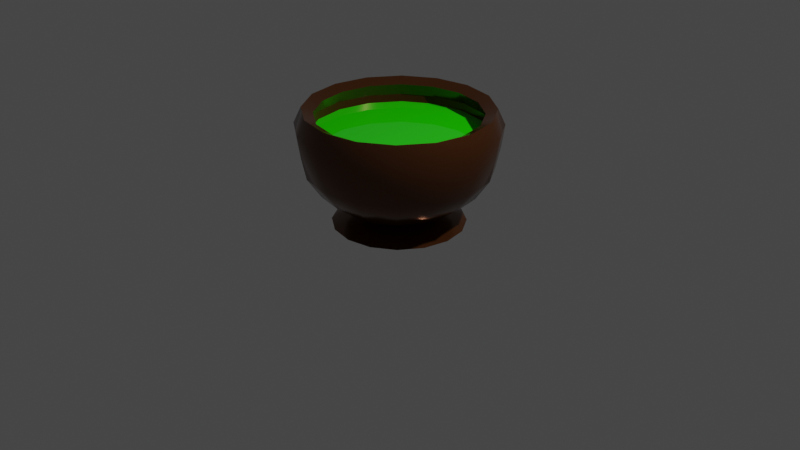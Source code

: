 # Source: Cauldron.blend  (saved by Blender 3.1.7; exported with 4.5.12 LTS)
import bpy
from mathutils import Matrix  # noqa: F401  (used for matrix-valued properties, if any)

bpy.ops.wm.read_factory_settings(use_empty=True)
scene = bpy.context.scene
scene.name = 'Scene'

# ---- collections
col_collection = bpy.data.collections.new('Collection'); scene.collection.children.link(col_collection)

# ---- materials (node trees are filled in below, after node groups)
mat_cauldronrimmat = bpy.data.materials.new('CauldronRimMat')
mat_cauldronrimmat.use_transparent_shadow = False
mat_material_001 = bpy.data.materials.new('Material.001')
mat_material_001.use_transparent_shadow = False

# ---- material node trees
mat_cauldronrimmat.use_nodes = True; mat_cauldronrimmat.node_tree.nodes.clear()
_N = mat_cauldronrimmat.node_tree.nodes; _L = mat_cauldronrimmat.node_tree.links
n0 = _N.new('ShaderNodeBsdfPrincipled'); n0.name = 'Principled BSDF'; n0.location = (10, 300)
n0.distribution = 'GGX'
n0.subsurface_method = 'RANDOM_WALK_SKIN'
n0.inputs[0].default_value = (0.1065, 0.03451, 0.007284, 1.0)
n0.inputs[1].default_value = 0.6378
n0.inputs[2].default_value = 0.1772
n0.inputs[3].default_value = 1.45
n0.inputs[13].default_value = 0.9331
n0.inputs[27].default_value = (0.0, 0.0, 0.0, 1.0)
n0.inputs[28].default_value = 1.0
n1 = _N.new('ShaderNodeOutputMaterial'); n1.name = 'Material Output'; n1.location = (300, 300)
_L.new(n0.outputs[0], n1.inputs[0])
n1.is_active_output = True
mat_material_001.use_nodes = True; mat_material_001.node_tree.nodes.clear()
_N = mat_material_001.node_tree.nodes; _L = mat_material_001.node_tree.links
n0 = _N.new('ShaderNodeBsdfPrincipled'); n0.name = 'Principled BSDF'; n0.location = (10, 300)
n0.distribution = 'GGX'
n0.subsurface_method = 'RANDOM_WALK_SKIN'
n0.inputs[0].default_value = (0.01627, 0.8, 0.0, 1.0)
n0.inputs[2].default_value = 0.0
n0.inputs[3].default_value = 1.45
n0.inputs[13].default_value = 1.0
n0.inputs[27].default_value = (0.0, 0.0, 0.0, 1.0)
n0.inputs[28].default_value = 1.0
n1 = _N.new('ShaderNodeOutputMaterial'); n1.name = 'Material Output'; n1.location = (300, 300)
_L.new(n0.outputs[0], n1.inputs[0])
n1.is_active_output = True

# ---- world
world_world = bpy.data.worlds.new('World'); scene.world = world_world
world_world.use_nodes = True; world_world.node_tree.nodes.clear()
_N = world_world.node_tree.nodes; _L = world_world.node_tree.links
n0 = _N.new('ShaderNodeOutputWorld'); n0.name = 'World Output'; n0.location = (300, 300)
n1 = _N.new('ShaderNodeBackground'); n1.name = 'Background'; n1.location = (10, 300)
n1.inputs[0].default_value = (0.05088, 0.05088, 0.05088, 1.0)
_L.new(n1.outputs[0], n0.inputs[0])
n0.is_active_output = True
world_world.color = (0.05088, 0.05088, 0.05088)
world_world.use_sun_shadow = False
world_world.sun_shadow_jitter_overblur = 0.0

# ---- cameras
cam_camera = bpy.data.cameras.new('Camera')
cam_camera.clip_end = 100.0
cam_camera.ortho_scale = 7.314

# ---- lights
light_light = bpy.data.lights.new('Light', 'POINT')
light_light.transmission_factor = 0.0
light_light.energy = 1000.0
light_light.shadow_soft_size = 0.1
light_light.shadow_maximum_resolution = 0.006
light_light.use_absolute_resolution = True

# ---- meshes
me_sphere_001 = bpy.data.meshes.new('Sphere.001')
me_sphere_001.from_pydata([(-7.257e-09, 1.031, 1.03), (0.0, 1.0, 0.8095), (0.0, 0.9511, 0.5809), (0.0, 0.5878, 0.211), (0.0, 0.309, 0.1059), (0.3652, 0.8817, 1.194), (0.3944, 0.9522, 1.03), (0.3827, 0.9239, 0.8095), (0.364, 0.8787, 0.5809), (0.3096, 0.7474, 0.3747), (0.2249, 0.543, 0.211), (0.1183, 0.2855, 0.1059), (0.2615, 0.6313, -3.93e-06), (0.6748, 0.6748, 1.194), (0.7288, 0.7288, 1.03), (0.7071, 0.7071, 0.8095), (0.6725, 0.6725, 0.5809), (0.5721, 0.5721, 0.3747), (0.4156, 0.4156, 0.211), (0.2185, 0.2185, 0.1059), (0.8817, 0.3652, 1.194), (0.9522, 0.3944, 1.03), (0.9239, 0.3827, 0.8095), (0.8787, 0.364, 0.5809), (0.7474, 0.3096, 0.3747), (0.543, 0.2249, 0.211), (0.2855, 0.1183, 0.1059), (0.9543, -2.091e-07, 1.194), (1.031, -2.631e-07, 1.03), (1.0, -2.451e-07, 0.8095), (0.9511, -2.749e-07, 0.5809), (0.809, -1.855e-07, 0.3747), (0.5878, -1.557e-07, 0.211), (0.309, -1.11e-07, 0.1059), (0.8817, -0.3652, 1.194), (0.9522, -0.3944, 1.03), (0.9239, -0.3827, 0.8095), (0.8787, -0.364, 0.5809), (0.7474, -0.3096, 0.3747), (0.543, -0.2249, 0.211), (0.2855, -0.1183, 0.1059), (0.6748, -0.6748, 1.194), (0.7288, -0.7288, 1.03), (0.7071, -0.7071, 0.8095), (0.6725, -0.6725, 0.5809), (0.5721, -0.5721, 0.3747), (0.4156, -0.4156, 0.211), (0.2185, -0.2185, 0.1059), (0.3652, -0.8817, 1.194), (0.3944, -0.9522, 1.03), (0.3827, -0.9239, 0.8095), (0.364, -0.8787, 0.5809), (0.3096, -0.7474, 0.3747), (0.2249, -0.543, 0.211), (0.1183, -0.2855, 0.1059), (-2.892e-07, -0.9543, 1.194), (-2.617e-07, -1.031, 1.03), (-2.944e-07, -1.0, 0.8095), (-2.348e-07, -0.9511, 0.5809), (-2.348e-07, -0.809, 0.3747), (-1.603e-07, -0.5878, 0.211), (-7.83e-08, -0.309, 0.1059), (-0.3652, -0.8817, 1.194), (-0.3944, -0.9522, 1.03), (-0.3827, -0.9239, 0.8095), (-0.364, -0.8787, 0.5809), (-0.3096, -0.7474, 0.3747), (-0.2249, -0.543, 0.211), (-0.1183, -0.2855, 0.1059), (-0.6748, -0.6748, 1.194), (-0.7288, -0.7288, 1.03), (-0.7071, -0.7071, 0.8095), (-0.6725, -0.6725, 0.5809), (-0.5721, -0.5721, 0.3747), (-0.4156, -0.4156, 0.211), (-0.2185, -0.2185, 0.1059), (-0.8817, -0.3652, 1.194), (-0.9522, -0.3944, 1.03), (-0.9239, -0.3827, 0.8095), (-0.8787, -0.364, 0.5809), (-0.7474, -0.3096, 0.3747), (-0.543, -0.2249, 0.211), (-0.2855, -0.1183, 0.1059), (-0.9543, 2.83e-07, 1.194), (-1.031, 2.859e-07, 1.03), (-1.0, 3.51e-07, 0.8095), (-0.9511, 2.616e-07, 0.5809), (-0.809, 2.318e-07, 0.3747), (-0.5878, 1.573e-07, 0.211), (-0.309, 6.785e-08, 0.1059), (-0.8817, 0.3652, 1.194), (-0.9522, 0.3944, 1.03), (-0.9239, 0.3827, 0.8095), (-0.8787, 0.364, 0.5809), (-0.7474, 0.3096, 0.3747), (-0.543, 0.2249, 0.211), (-0.2855, 0.1183, 0.1059), (-0.6748, 0.6748, 1.194), (-0.7288, 0.7288, 1.03), (-0.7071, 0.7071, 0.8095), (-0.6725, 0.6725, 0.5809), (-0.5721, 0.5721, 0.3747), (-0.4156, 0.4156, 0.211), (-0.2185, 0.2185, 0.1059), (-0.3652, 0.8817, 1.194), (-0.3944, 0.9522, 1.03), (-0.3827, 0.9239, 0.8095), (-0.364, 0.8787, 0.5809), (-0.3096, 0.7474, 0.3747), (-0.2249, 0.543, 0.211), (-0.1183, 0.2855, 0.1059), (4.49e-07, 0.9543, 1.194), (3.911e-07, 0.809, 0.3747), (0.2134, 0.5151, 0.06545), (-1.664e-08, 0.5575, 0.06545), (0.3942, 0.3942, 0.06545), (0.5151, 0.2134, 0.06545), (0.5575, -1.593e-07, 0.06545), (0.5151, -0.2134, 0.06545), (0.3942, -0.3942, 0.06545), (0.2134, -0.5151, 0.06545), (-1.579e-07, -0.5575, 0.06545), (-0.2134, -0.5151, 0.06545), (-0.3942, -0.3942, 0.06545), (-0.5151, -0.2134, 0.06545), (-0.5575, 1.633e-07, 0.06545), (-0.5151, 0.2134, 0.06545), (-0.3942, 0.3942, 0.06545), (-0.2134, 0.5151, 0.06545), (-2.295e-08, -1.314e-07, 6.289e-05), (-2.295e-08, 0.6833, -3.93e-06), (0.4832, 0.4832, -3.93e-06), (0.6313, 0.2615, -3.93e-06), (0.6833, -1.834e-07, -3.93e-06), (0.6313, -0.2615, -3.93e-06), (0.4832, -0.4832, -3.93e-06), (0.2615, -0.6313, -3.93e-06), (-1.961e-07, -0.6833, -3.93e-06), (-0.2615, -0.6313, -3.93e-06), (-0.4832, -0.4832, -3.93e-06), (-0.6313, -0.2615, -3.93e-06), (-0.6833, 2.12e-07, -3.93e-06), (-0.6313, 0.2615, -3.93e-06), (-0.4832, 0.4832, -3.93e-06), (-0.2615, 0.6313, -3.93e-06)], [], [(2, 1, 7, 8), (54, 61, 121, 120), (112, 2, 8, 9), (0, 111, 5, 6), (3, 112, 9, 10), (1, 0, 6, 7), (4, 3, 10, 11), (8, 7, 15, 16), (47, 54, 120, 119), (9, 8, 16, 17), (6, 5, 13, 14), (10, 9, 17, 18), (7, 6, 14, 15), (11, 10, 18, 19), (19, 18, 25, 26), (16, 15, 22, 23), (40, 47, 119, 118), (17, 16, 23, 24), (14, 13, 20, 21), (18, 17, 24, 25), (15, 14, 21, 22), (22, 21, 28, 29), (26, 25, 32, 33), (23, 22, 29, 30), (33, 40, 118, 117), (24, 23, 30, 31), (21, 20, 27, 28), (25, 24, 31, 32), (32, 31, 38, 39), (29, 28, 35, 36), (33, 32, 39, 40), (30, 29, 36, 37), (26, 33, 117, 116), (31, 30, 37, 38), (28, 27, 34, 35), (38, 37, 44, 45), (35, 34, 41, 42), (39, 38, 45, 46), (36, 35, 42, 43), (40, 39, 46, 47), (37, 36, 43, 44), (4, 11, 113, 114), (19, 26, 116, 115), (45, 44, 51, 52), (42, 41, 48, 49), (46, 45, 52, 53), (43, 42, 49, 50), (47, 46, 53, 54), (44, 43, 50, 51), (51, 50, 57, 58), (68, 75, 123, 122), (52, 51, 58, 59), (49, 48, 55, 56), (53, 52, 59, 60), (50, 49, 56, 57), (54, 53, 60, 61), (61, 60, 67, 68), (58, 57, 64, 65), (75, 82, 124, 123), (59, 58, 65, 66), (56, 55, 62, 63), (60, 59, 66, 67), (57, 56, 63, 64), (67, 66, 73, 74), (64, 63, 70, 71), (68, 67, 74, 75), (65, 64, 71, 72), (89, 96, 126, 125), (66, 65, 72, 73), (63, 62, 69, 70), (70, 69, 76, 77), (74, 73, 80, 81), (71, 70, 77, 78), (75, 74, 81, 82), (72, 71, 78, 79), (11, 19, 115, 113), (73, 72, 79, 80), (80, 79, 86, 87), (77, 76, 83, 84), (81, 80, 87, 88), (78, 77, 84, 85), (82, 81, 88, 89), (79, 78, 85, 86), (82, 89, 125, 124), (61, 68, 122, 121), (87, 86, 93, 94), (84, 83, 90, 91), (88, 87, 94, 95), (85, 84, 91, 92), (89, 88, 95, 96), (86, 85, 92, 93), (96, 95, 102, 103), (93, 92, 99, 100), (110, 4, 114, 128), (94, 93, 100, 101), (91, 90, 97, 98), (95, 94, 101, 102), (92, 91, 98, 99), (99, 98, 105, 106), (103, 102, 109, 110), (100, 99, 106, 107), (103, 110, 128, 127), (101, 100, 107, 108), (98, 97, 104, 105), (102, 101, 108, 109), (109, 108, 112, 3), (106, 105, 0, 1), (110, 109, 3, 4), (107, 106, 1, 2), (96, 103, 127, 126), (108, 107, 2, 112), (105, 104, 111, 0), (116, 117, 133, 132), (123, 124, 140, 139), (115, 116, 132, 131), (122, 123, 139, 138), (113, 115, 131, 12), (121, 122, 138, 137), (128, 114, 130, 144), (114, 113, 12, 130), (120, 121, 137, 136), (127, 128, 144, 143), (119, 120, 136, 135), (126, 127, 143, 142), (118, 119, 135, 134), (125, 126, 142, 141), (117, 118, 134, 133), (124, 125, 141, 140), (129, 130, 12), (129, 12, 131), (129, 131, 132), (129, 132, 133), (129, 133, 134), (129, 134, 135), (129, 135, 136), (129, 136, 137), (129, 137, 138), (129, 138, 139), (129, 139, 140), (129, 140, 141), (129, 141, 142), (129, 142, 143), (129, 143, 144), (129, 144, 130)])
me_sphere_001.polygons.foreach_set('use_smooth', [True] * 144)
_uv = me_sphere_001.uv_layers.new(name='UVMap')
_uv.uv.foreach_set('vector', [0.75, 0.4, 0.75, 0.5, 0.6875, 0.5, 0.6875, 0.4, 0.3125, 0.1, 0.25, 0.1, 0.25, 0.1, 0.3125, 0.1, 0.75, 0.3, 0.75, 0.4, 0.6875, 0.4, 0.6875, 0.3, 0.75, 0.6, 0.75, 0.7, 0.6875, 0.7, 0.6875, 0.6, 0.75, 0.2, 0.75, 0.3, 0.6875, 0.3, 0.6875, 0.2, 0.75, 0.5, 0.75, 0.6, 0.6875, 0.6, 0.6875, 0.5, 0.75, 0.1, 0.75, 0.2, 0.6875, 0.2, 0.6875, 0.1, 0.6875, 0.4, 0.6875, 0.5, 0.625, 0.5, 0.625, 0.4, 0.375, 0.1, 0.3125, 0.1, 0.3125, 0.1, 0.375, 0.1, 0.6875, 0.3, 0.6875, 0.4, 0.625, 0.4, 0.625, 0.3, 0.6875, 0.6, 0.6875, 0.7, 0.625, 0.7, 0.625, 0.6, 0.6875, 0.2, 0.6875, 0.3, 0.625, 0.3, 0.625, 0.2, 0.6875, 0.5, 0.6875, 0.6, 0.625, 0.6, 0.625, 0.5, 0.6875, 0.1, 0.6875, 0.2, 0.625, 0.2, 0.625, 0.1, 0.625, 0.1, 0.625, 0.2, 0.5625, 0.2, 0.5625, 0.1, 0.625, 0.4, 0.625, 0.5, 0.5625, 0.5, 0.5625, 0.4, 0.4375, 0.1, 0.375, 0.1, 0.375, 0.1, 0.4375, 0.1, 0.625, 0.3, 0.625, 0.4, 0.5625, 0.4, 0.5625, 0.3, 0.625, 0.6, 0.625, 0.7, 0.5625, 0.7, 0.5625, 0.6, 0.625, 0.2, 0.625, 0.3, 0.5625, 0.3, 0.5625, 0.2, 0.625, 0.5, 0.625, 0.6, 0.5625, 0.6, 0.5625, 0.5, 0.5625, 0.5, 0.5625, 0.6, 0.5, 0.6, 0.5, 0.5, 0.5625, 0.1, 0.5625, 0.2, 0.5, 0.2, 0.5, 0.1, 0.5625, 0.4, 0.5625, 0.5, 0.5, 0.5, 0.5, 0.4, 0.5, 0.1, 0.4375, 0.1, 0.4375, 0.1, 0.5, 0.1, 0.5625, 0.3, 0.5625, 0.4, 0.5, 0.4, 0.5, 0.3, 0.5625, 0.6, 0.5625, 0.7, 0.5, 0.7, 0.5, 0.6, 0.5625, 0.2, 0.5625, 0.3, 0.5, 0.3, 0.5, 0.2, 0.5, 0.2, 0.5, 0.3, 0.4375, 0.3, 0.4375, 0.2, 0.5, 0.5, 0.5, 0.6, 0.4375, 0.6, 0.4375, 0.5, 0.5, 0.1, 0.5, 0.2, 0.4375, 0.2, 0.4375, 0.1, 0.5, 0.4, 0.5, 0.5, 0.4375, 0.5, 0.4375, 0.4, 0.5625, 0.1, 0.5, 0.1, 0.5, 0.1, 0.5625, 0.1, 0.5, 0.3, 0.5, 0.4, 0.4375, 0.4, 0.4375, 0.3, 0.5, 0.6, 0.5, 0.7, 0.4375, 0.7, 0.4375, 0.6, 0.4375, 0.3, 0.4375, 0.4, 0.375, 0.4, 0.375, 0.3, 0.4375, 0.6, 0.4375, 0.7, 0.375, 0.7, 0.375, 0.6, 0.4375, 0.2, 0.4375, 0.3, 0.375, 0.3, 0.375, 0.2, 0.4375, 0.5, 0.4375, 0.6, 0.375, 0.6, 0.375, 0.5, 0.4375, 0.1, 0.4375, 0.2, 0.375, 0.2, 0.375, 0.1, 0.4375, 0.4, 0.4375, 0.5, 0.375, 0.5, 0.375, 0.4, 0.75, 0.1, 0.6875, 0.1, 0.6875, 0.1, 0.75, 0.1, 0.625, 0.1, 0.5625, 0.1, 0.5625, 0.1, 0.625, 0.1, 0.375, 0.3, 0.375, 0.4, 0.3125, 0.4, 0.3125, 0.3, 0.375, 0.6, 0.375, 0.7, 0.3125, 0.7, 0.3125, 0.6, 0.375, 0.2, 0.375, 0.3, 0.3125, 0.3, 0.3125, 0.2, 0.375, 0.5, 0.375, 0.6, 0.3125, 0.6, 0.3125, 0.5, 0.375, 0.1, 0.375, 0.2, 0.3125, 0.2, 0.3125, 0.1, 0.375, 0.4, 0.375, 0.5, 0.3125, 0.5, 0.3125, 0.4, 0.3125, 0.4, 0.3125, 0.5, 0.25, 0.5, 0.25, 0.4, 0.1875, 0.1, 0.125, 0.1, 0.125, 0.1, 0.1875, 0.1, 0.3125, 0.3, 0.3125, 0.4, 0.25, 0.4, 0.25, 0.3, 0.3125, 0.6, 0.3125, 0.7, 0.25, 0.7, 0.25, 0.6, 0.3125, 0.2, 0.3125, 0.3, 0.25, 0.3, 0.25, 0.2, 0.3125, 0.5, 0.3125, 0.6, 0.25, 0.6, 0.25, 0.5, 0.3125, 0.1, 0.3125, 0.2, 0.25, 0.2, 0.25, 0.1, 0.25, 0.1, 0.25, 0.2, 0.1875, 0.2, 0.1875, 0.1, 0.25, 0.4, 0.25, 0.5, 0.1875, 0.5, 0.1875, 0.4, 0.125, 0.1, 0.0625, 0.1, 0.0625, 0.1, 0.125, 0.1, 0.25, 0.3, 0.25, 0.4, 0.1875, 0.4, 0.1875, 0.3, 0.25, 0.6, 0.25, 0.7, 0.1875, 0.7, 0.1875, 0.6, 0.25, 0.2, 0.25, 0.3, 0.1875, 0.3, 0.1875, 0.2, 0.25, 0.5, 0.25, 0.6, 0.1875, 0.6, 0.1875, 0.5, 0.1875, 0.2, 0.1875, 0.3, 0.125, 0.3, 0.125, 0.2, 0.1875, 0.5, 0.1875, 0.6, 0.125, 0.6, 0.125, 0.5, 0.1875, 0.1, 0.1875, 0.2, 0.125, 0.2, 0.125, 0.1, 0.1875, 0.4, 0.1875, 0.5, 0.125, 0.5, 0.125, 0.4, 1.0, 0.1, 0.9375, 0.1, 0.9375, 0.1, 1.0, 0.1, 0.1875, 0.3, 0.1875, 0.4, 0.125, 0.4, 0.125, 0.3, 0.1875, 0.6, 0.1875, 0.7, 0.125, 0.7, 0.125, 0.6, 0.125, 0.6, 0.125, 0.7, 0.0625, 0.7, 0.0625, 0.6, 0.125, 0.2, 0.125, 0.3, 0.0625, 0.3, 0.0625, 0.2, 0.125, 0.5, 0.125, 0.6, 0.0625, 0.6, 0.0625, 0.5, 0.125, 0.1, 0.125, 0.2, 0.0625, 0.2, 0.0625, 0.1, 0.125, 0.4, 0.125, 0.5, 0.0625, 0.5, 0.0625, 0.4, 0.6875, 0.1, 0.625, 0.1, 0.625, 0.1, 0.6875, 0.1, 0.125, 0.3, 0.125, 0.4, 0.0625, 0.4, 0.0625, 0.3, 0.0625, 0.3, 0.0625, 0.4, 0.0, 0.4, 0.0, 0.3, 0.0625, 0.6, 0.0625, 0.7, 0.0, 0.7, 0.0, 0.6, 0.0625, 0.2, 0.0625, 0.3, 0.0, 0.3, 0.0, 0.2, 0.0625, 0.5, 0.0625, 0.6, 0.0, 0.6, 0.0, 0.5, 0.0625, 0.1, 0.0625, 0.2, 0.0, 0.2, 0.0, 0.1, 0.0625, 0.4, 0.0625, 0.5, 0.0, 0.5, 0.0, 0.4, 0.0625, 0.1, 0.0, 0.1, 0.0, 0.1, 0.0625, 0.1, 0.25, 0.1, 0.1875, 0.1, 0.1875, 0.1, 0.25, 0.1, 1.0, 0.3, 1.0, 0.4, 0.9375, 0.4, 0.9375, 0.3, 1.0, 0.6, 1.0, 0.7, 0.9375, 0.7, 0.9375, 0.6, 1.0, 0.2, 1.0, 0.3, 0.9375, 0.3, 0.9375, 0.2, 1.0, 0.5, 1.0, 0.6, 0.9375, 0.6, 0.9375, 0.5, 1.0, 0.1, 1.0, 0.2, 0.9375, 0.2, 0.9375, 0.1, 1.0, 0.4, 1.0, 0.5, 0.9375, 0.5, 0.9375, 0.4, 0.9375, 0.1, 0.9375, 0.2, 0.875, 0.2, 0.875, 0.1, 0.9375, 0.4, 0.9375, 0.5, 0.875, 0.5, 0.875, 0.4, 0.8125, 0.1, 0.75, 0.1, 0.75, 0.1, 0.8125, 0.1, 0.9375, 0.3, 0.9375, 0.4, 0.875, 0.4, 0.875, 0.3, 0.9375, 0.6, 0.9375, 0.7, 0.875, 0.7, 0.875, 0.6, 0.9375, 0.2, 0.9375, 0.3, 0.875, 0.3, 0.875, 0.2, 0.9375, 0.5, 0.9375, 0.6, 0.875, 0.6, 0.875, 0.5, 0.875, 0.5, 0.875, 0.6, 0.8125, 0.6, 0.8125, 0.5, 0.875, 0.1, 0.875, 0.2, 0.8125, 0.2, 0.8125, 0.1, 0.875, 0.4, 0.875, 0.5, 0.8125, 0.5, 0.8125, 0.4, 0.875, 0.1, 0.8125, 0.1, 0.8125, 0.1, 0.875, 0.1, 0.875, 0.3, 0.875, 0.4, 0.8125, 0.4, 0.8125, 0.3, 0.875, 0.6, 0.875, 0.7, 0.8125, 0.7, 0.8125, 0.6, 0.875, 0.2, 0.875, 0.3, 0.8125, 0.3, 0.8125, 0.2, 0.8125, 0.2, 0.8125, 0.3, 0.75, 0.3, 0.75, 0.2, 0.8125, 0.5, 0.8125, 0.6, 0.75, 0.6, 0.75, 0.5, 0.8125, 0.1, 0.8125, 0.2, 0.75, 0.2, 0.75, 0.1, 0.8125, 0.4, 0.8125, 0.5, 0.75, 0.5, 0.75, 0.4, 0.9375, 0.1, 0.875, 0.1, 0.875, 0.1, 0.9375, 0.1, 0.8125, 0.3, 0.8125, 0.4, 0.75, 0.4, 0.75, 0.3, 0.8125, 0.6, 0.8125, 0.7, 0.75, 0.7, 0.75, 0.6, 0.5625, 0.1, 0.5, 0.1, 0.5, 0.1, 0.5625, 0.1, 0.125, 0.1, 0.0625, 0.1, 0.0625, 0.1, 0.125, 0.1, 0.625, 0.1, 0.5625, 0.1, 0.5625, 0.1, 0.625, 0.1, 0.1875, 0.1, 0.125, 0.1, 0.125, 0.1, 0.1875, 0.1, 0.6875, 0.1, 0.625, 0.1, 0.625, 0.1, 0.6875, 0.1, 0.25, 0.1, 0.1875, 0.1, 0.1875, 0.1, 0.25, 0.1, 0.8125, 0.1, 0.75, 0.1, 0.75, 0.1, 0.8125, 0.1, 0.75, 0.1, 0.6875, 0.1, 0.6875, 0.1, 0.75, 0.1, 0.3125, 0.1, 0.25, 0.1, 0.25, 0.1, 0.3125, 0.1, 0.875, 0.1, 0.8125, 0.1, 0.8125, 0.1, 0.875, 0.1, 0.375, 0.1, 0.3125, 0.1, 0.3125, 0.1, 0.375, 0.1, 0.9375, 0.1, 0.875, 0.1, 0.875, 0.1, 0.9375, 0.1, 0.4375, 0.1, 0.375, 0.1, 0.375, 0.1, 0.4375, 0.1, 1.0, 0.1, 0.9375, 0.1, 0.9375, 0.1, 1.0, 0.1, 0.5, 0.1, 0.4375, 0.1, 0.4375, 0.1, 0.5, 0.1, 0.0625, 0.1, 0.0, 0.1, 0.0, 0.1, 0.0625, 0.1, 0.7188, 0.0, 0.75, 0.1, 0.6875, 0.1, 0.6562, 0.0, 0.6875, 0.1, 0.625, 0.1, 0.5937, 0.0, 0.625, 0.1, 0.5625, 0.1, 0.5312, 0.0, 0.5625, 0.1, 0.5, 0.1, 0.4687, 0.0, 0.5, 0.1, 0.4375, 0.1, 0.4062, 0.0, 0.4375, 0.1, 0.375, 0.1, 0.3437, 0.0, 0.375, 0.1, 0.3125, 0.1, 0.2812, 0.0, 0.3125, 0.1, 0.25, 0.1, 0.2187, 0.0, 0.25, 0.1, 0.1875, 0.1, 0.1562, 0.0, 0.1875, 0.1, 0.125, 0.1, 0.09375, 0.0, 0.125, 0.1, 0.0625, 0.1, 0.03125, 0.0, 0.0625, 0.1, 0.0, 0.1, 0.9688, 0.0, 1.0, 0.1, 0.9375, 0.1, 0.9062, 0.0, 0.9375, 0.1, 0.875, 0.1, 0.8437, 0.0, 0.875, 0.1, 0.8125, 0.1, 0.7812, 0.0, 0.8125, 0.1, 0.75, 0.1])
me_sphere_001.materials.append(mat_cauldronrimmat)
me_sphere_001.use_remesh_fix_poles = True
me_sphere_001.use_remesh_preserve_attributes = False
me_sphere_001.update()
me_cylinder_001 = bpy.data.meshes.new('Cylinder.001')
me_cylinder_001.from_pydata([(1.312e-09, 0.9217, 1.098), (0.3527, 0.8516, 1.098), (0.6517, 0.6517, 1.098), (0.8516, 0.3527, 1.098), (0.9217, -4.058e-08, 1.098), (0.8516, -0.3527, 1.098), (0.6517, -0.6517, 1.098), (0.3527, -0.8516, 1.098), (-7.927e-08, -0.9217, 1.098), (-0.3527, -0.8516, 1.098), (-0.6517, -0.6517, 1.098), (-0.8516, -0.3527, 1.098), (-0.9217, 1.07e-08, 1.098), (-0.8516, 0.3527, 1.098), (-0.6517, 0.6517, 1.098), (-0.3527, 0.8516, 1.098)], [], [(1, 0, 15, 14, 13, 12, 11, 10, 9, 8, 7, 6, 5, 4, 3, 2)])
_uv = me_cylinder_001.uv_layers.new(name='UVMap')
_uv.uv.foreach_set('vector', [0.3418, 0.4717, 0.25, 0.49, 0.1582, 0.4717, 0.08029, 0.4197, 0.02827, 0.3418, 0.01, 0.25, 0.02827, 0.1582, 0.08029, 0.08029, 0.1582, 0.02827, 0.25, 0.01, 0.3418, 0.02827, 0.4197, 0.08029, 0.4717, 0.1582, 0.49, 0.25, 0.4717, 0.3418, 0.4197, 0.4197])
me_cylinder_001.materials.append(mat_material_001)
me_cylinder_001.use_remesh_fix_poles = True
me_cylinder_001.use_remesh_preserve_attributes = False
me_cylinder_001.update()

# ---- objects
ob_light = bpy.data.objects.new('Light', light_light)
ob_camera = bpy.data.objects.new('Camera', cam_camera)
ob_cauldron = bpy.data.objects.new('Cauldron', me_sphere_001)
ob_cauldrongoo = bpy.data.objects.new('CauldronGoo', me_cylinder_001)

# ---- transforms, parenting, visibility, modifiers, constraints
ob_light.location = (4.076, 1.005, 5.904)
ob_light.rotation_euler = (0.6503, 0.05522, 1.866)
ob_light.lock_rotations_4d = False
ob_light.empty_display_type = 'ARROWS'
ob_light.color = (0.0, 0.0, 0.0, 0.0)
ob_light.lineart.crease_threshold = 0.0
ob_camera.location = (7.359, -6.926, 4.958)
ob_camera.rotation_euler = (1.109, 0.0, 0.8149)
ob_camera.lock_rotations_4d = False
ob_camera.empty_display_type = 'ARROWS'
ob_camera.color = (0.0, 0.0, 0.0, 0.0)
ob_camera.display_type = 'WIRE'
ob_camera.lineart.crease_threshold = 0.0
ob_cauldron.location = (0.0, 0.0, 0.0)
_m = ob_cauldron.modifiers.new('Solidify', 'SOLIDIFY')
_m.thickness = 0.13
_m = ob_cauldron.modifiers.new('EdgeSplit', 'EDGE_SPLIT')
_m.split_angle = 0.6056
ob_cauldrongoo.location = (0.0, 0.0, -0.1504)
ob_cauldrongoo.scale = (0.9873, 0.9873, 0.9873)

# ---- collection membership
col_collection.objects.link(ob_light)
col_collection.objects.link(ob_camera)
col_collection.objects.link(ob_cauldron)
col_collection.objects.link(ob_cauldrongoo)

# ---- scene / render settings (as saved in the file)
scene.camera = ob_camera
scene.frame_start = 1; scene.frame_end = 250; scene.frame_set(1)
scene.render.engine = 'BLENDER_EEVEE_NEXT'
scene.cycles.sampling_pattern = 'TABULATED_SOBOL'
scene.cycles.use_light_tree = False
scene.view_settings.view_transform = 'Filmic'
bpy.context.view_layer.update()
